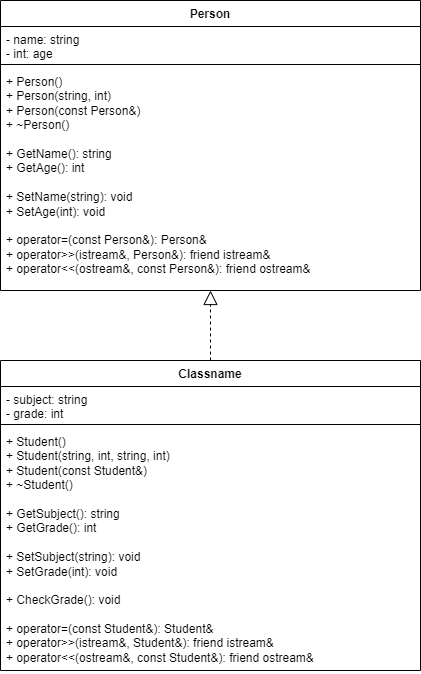

The diagram above was exported from draw.io. Its source (the exported page's mxGraphModel, read from the mxfile embedded in the PNG):
<mxGraphModel dx="472" dy="828" grid="1" gridSize="10" guides="1" tooltips="1" connect="1" arrows="1" fold="1" page="1" pageScale="1" pageWidth="827" pageHeight="1169" math="0" shadow="0">
  <root>
    <mxCell id="0" />
    <mxCell id="1" parent="0" />
    <mxCell id="FUp5SoC3ctOy4zWgLU7d-1" value="Person" style="swimlane;fontStyle=1;align=center;verticalAlign=top;childLayout=stackLayout;horizontal=1;startSize=26;horizontalStack=0;resizeParent=1;resizeParentMax=0;resizeLast=0;collapsible=1;marginBottom=0;whiteSpace=wrap;html=1;" parent="1" vertex="1">
      <mxGeometry x="170" y="360" width="420" height="290" as="geometry" />
    </mxCell>
    <mxCell id="FUp5SoC3ctOy4zWgLU7d-2" value="- name: string&lt;div&gt;- int: age&lt;/div&gt;" style="text;strokeColor=none;fillColor=none;align=left;verticalAlign=top;spacingLeft=4;spacingRight=4;overflow=hidden;rotatable=0;points=[[0,0.5],[1,0.5]];portConstraint=eastwest;whiteSpace=wrap;html=1;" parent="FUp5SoC3ctOy4zWgLU7d-1" vertex="1">
      <mxGeometry y="26" width="420" height="34" as="geometry" />
    </mxCell>
    <mxCell id="FUp5SoC3ctOy4zWgLU7d-3" value="" style="line;strokeWidth=1;fillColor=none;align=left;verticalAlign=middle;spacingTop=-1;spacingLeft=3;spacingRight=3;rotatable=0;labelPosition=right;points=[];portConstraint=eastwest;strokeColor=inherit;" parent="FUp5SoC3ctOy4zWgLU7d-1" vertex="1">
      <mxGeometry y="60" width="420" height="8" as="geometry" />
    </mxCell>
    <mxCell id="FUp5SoC3ctOy4zWgLU7d-4" value="&lt;div&gt;+ Person()&lt;/div&gt;&lt;div&gt;+ Person(string, int)&lt;/div&gt;&lt;div&gt;+ Person(const Person&amp;amp;)&lt;/div&gt;&lt;div&gt;+ ~Person()&lt;/div&gt;&lt;div&gt;&lt;br&gt;&lt;/div&gt;&lt;div&gt;+ GetName():&amp;nbsp;&lt;span style=&quot;background-color: initial;&quot;&gt;string&lt;/span&gt;&lt;/div&gt;&lt;div&gt;+ GetAge():&amp;nbsp;&lt;span style=&quot;background-color: initial;&quot;&gt;int&lt;/span&gt;&lt;/div&gt;&lt;div&gt;&lt;br&gt;&lt;/div&gt;&lt;div&gt;+ SetName(string):&amp;nbsp;&lt;span style=&quot;background-color: initial;&quot;&gt;void&lt;/span&gt;&lt;/div&gt;&lt;div&gt;+ SetAge(int):&amp;nbsp;&lt;span style=&quot;background-color: initial;&quot;&gt;void&lt;/span&gt;&lt;/div&gt;&lt;div&gt;&lt;br&gt;&lt;/div&gt;&lt;div&gt;+ operator=(const Person&amp;amp;):&amp;nbsp;&lt;span style=&quot;background-color: initial;&quot;&gt;Person&amp;amp;&lt;/span&gt;&lt;/div&gt;&lt;div&gt;+ operator&amp;gt;&amp;gt;(istream&amp;amp;, Person&amp;amp;):&amp;nbsp;&lt;span style=&quot;background-color: initial;&quot;&gt;friend istream&amp;amp;&lt;/span&gt;&lt;/div&gt;&lt;div&gt;+ operator&amp;lt;&amp;lt;(ostream&amp;amp;, const Person&amp;amp;):&amp;nbsp;&lt;span style=&quot;background-color: initial;&quot;&gt;friend ostream&amp;amp;&lt;/span&gt;&lt;/div&gt;" style="text;strokeColor=none;fillColor=none;align=left;verticalAlign=top;spacingLeft=4;spacingRight=4;overflow=hidden;rotatable=0;points=[[0,0.5],[1,0.5]];portConstraint=eastwest;whiteSpace=wrap;html=1;" parent="FUp5SoC3ctOy4zWgLU7d-1" vertex="1">
      <mxGeometry y="68" width="420" height="222" as="geometry" />
    </mxCell>
    <mxCell id="FUp5SoC3ctOy4zWgLU7d-5" value="Classname" style="swimlane;fontStyle=1;align=center;verticalAlign=top;childLayout=stackLayout;horizontal=1;startSize=26;horizontalStack=0;resizeParent=1;resizeParentMax=0;resizeLast=0;collapsible=1;marginBottom=0;whiteSpace=wrap;html=1;" parent="1" vertex="1">
      <mxGeometry x="170" y="720" width="420" height="310" as="geometry" />
    </mxCell>
    <mxCell id="FUp5SoC3ctOy4zWgLU7d-6" value="- subject: string&lt;div&gt;- grade: int&lt;/div&gt;" style="text;strokeColor=none;fillColor=none;align=left;verticalAlign=top;spacingLeft=4;spacingRight=4;overflow=hidden;rotatable=0;points=[[0,0.5],[1,0.5]];portConstraint=eastwest;whiteSpace=wrap;html=1;" parent="FUp5SoC3ctOy4zWgLU7d-5" vertex="1">
      <mxGeometry y="26" width="420" height="34" as="geometry" />
    </mxCell>
    <mxCell id="FUp5SoC3ctOy4zWgLU7d-7" value="" style="line;strokeWidth=1;fillColor=none;align=left;verticalAlign=middle;spacingTop=-1;spacingLeft=3;spacingRight=3;rotatable=0;labelPosition=right;points=[];portConstraint=eastwest;strokeColor=inherit;" parent="FUp5SoC3ctOy4zWgLU7d-5" vertex="1">
      <mxGeometry y="60" width="420" height="8" as="geometry" />
    </mxCell>
    <mxCell id="FUp5SoC3ctOy4zWgLU7d-8" value="&lt;div&gt;+ Student()&lt;/div&gt;&lt;div&gt;+ Student(string, int, string, int)&lt;/div&gt;&lt;div&gt;+ Student(const Student&amp;amp;)&lt;/div&gt;&lt;div&gt;+ ~Student()&lt;/div&gt;&lt;div&gt;&lt;br&gt;&lt;/div&gt;&lt;div&gt;+ GetSubject():&amp;nbsp;&lt;span style=&quot;background-color: initial;&quot;&gt;string&lt;/span&gt;&lt;/div&gt;&lt;div&gt;+ GetGrade():&lt;span style=&quot;background-color: initial;&quot;&gt;&amp;nbsp;&lt;/span&gt;&lt;span style=&quot;background-color: initial;&quot;&gt;int&lt;/span&gt;&lt;/div&gt;&lt;div&gt;&lt;br&gt;&lt;/div&gt;&lt;div&gt;+ SetSubject(string):&lt;span style=&quot;background-color: initial;&quot;&gt;&amp;nbsp;&lt;/span&gt;&lt;span style=&quot;background-color: initial;&quot;&gt;void&lt;/span&gt;&lt;/div&gt;&lt;div&gt;+ SetGrade(int):&lt;span style=&quot;background-color: initial;&quot;&gt;&amp;nbsp;&lt;/span&gt;&lt;span style=&quot;background-color: initial;&quot;&gt;void&lt;/span&gt;&lt;/div&gt;&lt;div&gt;&lt;br&gt;&lt;/div&gt;&lt;div&gt;+ CheckGrade():&lt;span style=&quot;background-color: initial;&quot;&gt;&amp;nbsp;&lt;/span&gt;&lt;span style=&quot;background-color: initial;&quot;&gt;void&lt;/span&gt;&lt;/div&gt;&lt;div&gt;&lt;br&gt;&lt;/div&gt;&lt;div&gt;+ operator=(const Student&amp;amp;):&lt;span style=&quot;background-color: initial;&quot;&gt;&amp;nbsp;&lt;/span&gt;&lt;span style=&quot;background-color: initial;&quot;&gt;Student&amp;amp;&lt;/span&gt;&lt;/div&gt;&lt;div&gt;+ operator&amp;gt;&amp;gt;(istream&amp;amp;, Student&amp;amp;):&lt;span style=&quot;background-color: initial;&quot;&gt;&amp;nbsp;&lt;/span&gt;&lt;span style=&quot;background-color: initial;&quot;&gt;friend istream&amp;amp;&lt;/span&gt;&lt;/div&gt;&lt;div&gt;+ operator&amp;lt;&amp;lt;(ostream&amp;amp;, const Student&amp;amp;):&lt;span style=&quot;background-color: initial;&quot;&gt;&amp;nbsp;&lt;/span&gt;&lt;span style=&quot;background-color: initial;&quot;&gt;friend ostream&amp;amp;&lt;/span&gt;&lt;/div&gt;" style="text;strokeColor=none;fillColor=none;align=left;verticalAlign=top;spacingLeft=4;spacingRight=4;overflow=hidden;rotatable=0;points=[[0,0.5],[1,0.5]];portConstraint=eastwest;whiteSpace=wrap;html=1;" parent="FUp5SoC3ctOy4zWgLU7d-5" vertex="1">
      <mxGeometry y="68" width="420" height="242" as="geometry" />
    </mxCell>
    <mxCell id="FUp5SoC3ctOy4zWgLU7d-9" value="" style="endArrow=block;dashed=1;endFill=0;endSize=12;html=1;rounded=0;exitX=0.5;exitY=0;exitDx=0;exitDy=0;" parent="1" source="FUp5SoC3ctOy4zWgLU7d-5" edge="1">
      <mxGeometry width="160" relative="1" as="geometry">
        <mxPoint x="270" y="650" as="sourcePoint" />
        <mxPoint x="380" y="650" as="targetPoint" />
      </mxGeometry>
    </mxCell>
  </root>
</mxGraphModel>